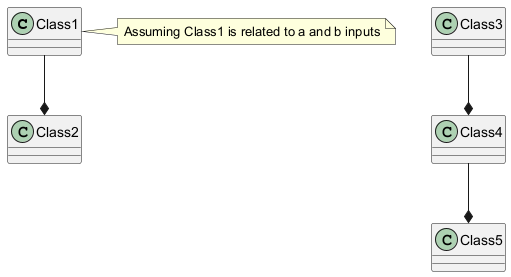

The diagram above was rendered by PlantUML. Its source (embedded in the PNG):
@startuml
class "Class1" as Class1
class "Class2" as Class2
class "Class3" as Class3
class "Class4" as Class4
class "Class5" as Class5
Class1 --* Class2
Class3 --* Class4
Class4 --* Class5
note right of Class1: Assuming Class1 is related to a and b inputs
@enduml